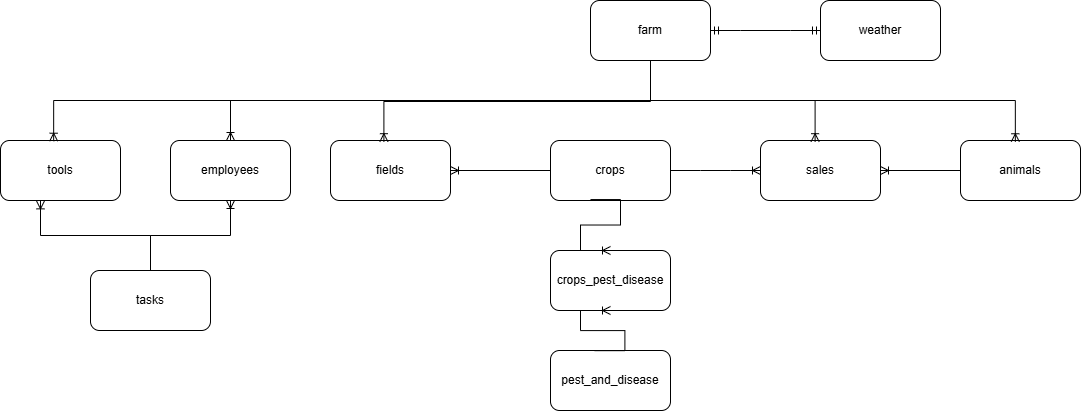

The diagram above was exported from draw.io. Its source (the exported page's mxGraphModel, read from the mxfile embedded in the PNG):
<mxGraphModel dx="794" dy="446" grid="1" gridSize="10" guides="1" tooltips="1" connect="1" arrows="1" fold="1" page="1" pageScale="1" pageWidth="1100" pageHeight="850" math="0" shadow="0">
  <root>
    <mxCell id="0" />
    <mxCell id="1" parent="0" />
    <mxCell id="sI4e7baXWdM5xLgFV06Y-1" value="farm" style="rounded=1;whiteSpace=wrap;html=1;" parent="1" vertex="1">
      <mxGeometry x="1050" y="270" width="120" height="60" as="geometry" />
    </mxCell>
    <mxCell id="sI4e7baXWdM5xLgFV06Y-2" value="weather" style="rounded=1;whiteSpace=wrap;html=1;" parent="1" vertex="1">
      <mxGeometry x="1280" y="270" width="120" height="60" as="geometry" />
    </mxCell>
    <mxCell id="sI4e7baXWdM5xLgFV06Y-3" value="" style="edgeStyle=entityRelationEdgeStyle;fontSize=12;html=1;endArrow=ERmandOne;startArrow=ERmandOne;rounded=0;exitX=1;exitY=0.5;exitDx=0;exitDy=0;" parent="1" source="sI4e7baXWdM5xLgFV06Y-1" edge="1">
      <mxGeometry width="100" height="100" relative="1" as="geometry">
        <mxPoint x="1180" y="400" as="sourcePoint" />
        <mxPoint x="1280" y="300" as="targetPoint" />
      </mxGeometry>
    </mxCell>
    <mxCell id="sI4e7baXWdM5xLgFV06Y-4" value="fields" style="rounded=1;whiteSpace=wrap;html=1;" parent="1" vertex="1">
      <mxGeometry x="790" y="410" width="120" height="60" as="geometry" />
    </mxCell>
    <mxCell id="sI4e7baXWdM5xLgFV06Y-5" value="" style="edgeStyle=elbowEdgeStyle;fontSize=12;html=1;endArrow=ERoneToMany;rounded=0;entryX=0.445;entryY=0.02;entryDx=0;entryDy=0;exitX=0.5;exitY=1;exitDx=0;exitDy=0;elbow=vertical;entryPerimeter=0;" parent="1" source="sI4e7baXWdM5xLgFV06Y-1" target="sI4e7baXWdM5xLgFV06Y-4" edge="1">
      <mxGeometry width="100" height="100" relative="1" as="geometry">
        <mxPoint x="1116.5600000000004" y="327.17999999999995" as="sourcePoint" />
        <mxPoint x="870.0000000000002" y="410" as="targetPoint" />
      </mxGeometry>
    </mxCell>
    <mxCell id="sI4e7baXWdM5xLgFV06Y-6" value="crops" style="rounded=1;whiteSpace=wrap;html=1;" parent="1" vertex="1">
      <mxGeometry x="1010" y="410" width="120" height="60" as="geometry" />
    </mxCell>
    <mxCell id="sI4e7baXWdM5xLgFV06Y-7" value="" style="edgeStyle=entityRelationEdgeStyle;fontSize=12;html=1;endArrow=ERoneToMany;rounded=0;" parent="1" target="sI4e7baXWdM5xLgFV06Y-4" edge="1">
      <mxGeometry width="100" height="100" relative="1" as="geometry">
        <mxPoint x="980" y="440" as="sourcePoint" />
        <mxPoint x="950" y="520" as="targetPoint" />
        <Array as="points">
          <mxPoint x="940" y="440" />
          <mxPoint x="990" y="440" />
          <mxPoint x="970" y="460" />
          <mxPoint x="950" y="440" />
          <mxPoint x="980" y="500" />
          <mxPoint x="1020" y="490" />
        </Array>
      </mxGeometry>
    </mxCell>
    <mxCell id="sI4e7baXWdM5xLgFV06Y-8" value="pest_and_disease" style="rounded=1;whiteSpace=wrap;html=1;" parent="1" vertex="1">
      <mxGeometry x="1010" y="620" width="120" height="60" as="geometry" />
    </mxCell>
    <mxCell id="sI4e7baXWdM5xLgFV06Y-9" value="animals" style="rounded=1;whiteSpace=wrap;html=1;" parent="1" vertex="1">
      <mxGeometry x="1420" y="410" width="120" height="60" as="geometry" />
    </mxCell>
    <mxCell id="sI4e7baXWdM5xLgFV06Y-10" value="" style="edgeStyle=elbowEdgeStyle;fontSize=12;html=1;endArrow=ERoneToMany;rounded=0;entryX=0.457;entryY=0.021;entryDx=0;entryDy=0;entryPerimeter=0;elbow=vertical;" parent="1" source="sI4e7baXWdM5xLgFV06Y-1" target="sI4e7baXWdM5xLgFV06Y-9" edge="1">
      <mxGeometry width="100" height="100" relative="1" as="geometry">
        <mxPoint x="1180.44" y="310" as="sourcePoint" />
        <mxPoint x="1499.56" y="417.72" as="targetPoint" />
        <Array as="points">
          <mxPoint x="1300" y="370" />
        </Array>
      </mxGeometry>
    </mxCell>
    <mxCell id="sI4e7baXWdM5xLgFV06Y-11" value="sales" style="rounded=1;whiteSpace=wrap;html=1;" parent="1" vertex="1">
      <mxGeometry x="1220" y="410" width="120" height="60" as="geometry" />
    </mxCell>
    <mxCell id="sI4e7baXWdM5xLgFV06Y-12" value="" style="edgeStyle=elbowEdgeStyle;fontSize=12;html=1;endArrow=ERoneToMany;rounded=0;exitX=0.75;exitY=1;exitDx=0;exitDy=0;elbow=vertical;entryX=0.455;entryY=0.02;entryDx=0;entryDy=0;entryPerimeter=0;" parent="1" target="sI4e7baXWdM5xLgFV06Y-11" edge="1">
      <mxGeometry width="100" height="100" relative="1" as="geometry">
        <mxPoint x="1110" y="330.00000000000006" as="sourcePoint" />
        <mxPoint x="1274" y="407" as="targetPoint" />
        <Array as="points">
          <mxPoint x="1190" y="370" />
        </Array>
      </mxGeometry>
    </mxCell>
    <mxCell id="sI4e7baXWdM5xLgFV06Y-13" value="tools" style="rounded=1;whiteSpace=wrap;html=1;" parent="1" vertex="1">
      <mxGeometry x="460" y="410" width="120" height="60" as="geometry" />
    </mxCell>
    <mxCell id="sI4e7baXWdM5xLgFV06Y-14" value="" style="edgeStyle=elbowEdgeStyle;fontSize=12;html=1;endArrow=ERoneToMany;rounded=0;entryX=0.443;entryY=0.012;entryDx=0;entryDy=0;exitX=0.5;exitY=1;exitDx=0;exitDy=0;elbow=vertical;entryPerimeter=0;" parent="1" source="sI4e7baXWdM5xLgFV06Y-1" target="sI4e7baXWdM5xLgFV06Y-13" edge="1">
      <mxGeometry width="100" height="100" relative="1" as="geometry">
        <mxPoint x="1150" y="358" as="sourcePoint" />
        <mxPoint x="1244" y="430" as="targetPoint" />
      </mxGeometry>
    </mxCell>
    <mxCell id="sI4e7baXWdM5xLgFV06Y-15" value="employees" style="rounded=1;whiteSpace=wrap;html=1;" parent="1" vertex="1">
      <mxGeometry x="630" y="410" width="120" height="60" as="geometry" />
    </mxCell>
    <mxCell id="sI4e7baXWdM5xLgFV06Y-16" value="" style="edgeStyle=elbowEdgeStyle;fontSize=12;html=1;endArrow=ERoneToMany;rounded=0;entryX=0.5;entryY=0;entryDx=0;entryDy=0;exitX=0.5;exitY=1;exitDx=0;exitDy=0;elbow=vertical;" parent="1" source="sI4e7baXWdM5xLgFV06Y-1" target="sI4e7baXWdM5xLgFV06Y-15" edge="1">
      <mxGeometry width="100" height="100" relative="1" as="geometry">
        <mxPoint x="1130" y="330" as="sourcePoint" />
        <mxPoint x="1390" y="422" as="targetPoint" />
      </mxGeometry>
    </mxCell>
    <mxCell id="sI4e7baXWdM5xLgFV06Y-17" value="tasks" style="rounded=1;whiteSpace=wrap;html=1;" parent="1" vertex="1">
      <mxGeometry x="550" y="540" width="120" height="60" as="geometry" />
    </mxCell>
    <mxCell id="sI4e7baXWdM5xLgFV06Y-18" value="" style="edgeStyle=elbowEdgeStyle;fontSize=12;html=1;endArrow=ERoneToMany;rounded=0;entryX=0.456;entryY=1.006;entryDx=0;entryDy=0;entryPerimeter=0;elbow=vertical;" parent="1" edge="1">
      <mxGeometry width="100" height="100" relative="1" as="geometry">
        <mxPoint x="610" y="540" as="sourcePoint" />
        <mxPoint x="500.0000000000002" y="470.35999999999996" as="targetPoint" />
      </mxGeometry>
    </mxCell>
    <mxCell id="sI4e7baXWdM5xLgFV06Y-19" value="" style="edgeStyle=elbowEdgeStyle;fontSize=12;html=1;endArrow=ERoneToMany;rounded=0;elbow=vertical;entryX=0.5;entryY=1;entryDx=0;entryDy=0;" parent="1" target="sI4e7baXWdM5xLgFV06Y-15" edge="1">
      <mxGeometry width="100" height="100" relative="1" as="geometry">
        <mxPoint x="610" y="540" as="sourcePoint" />
        <mxPoint x="680" y="465" as="targetPoint" />
        <Array as="points">
          <mxPoint x="650" y="505" />
        </Array>
      </mxGeometry>
    </mxCell>
    <mxCell id="sI4e7baXWdM5xLgFV06Y-20" value="" style="edgeStyle=entityRelationEdgeStyle;fontSize=12;html=1;endArrow=ERoneToMany;rounded=0;exitX=0.75;exitY=1;exitDx=0;exitDy=0;entryX=0;entryY=0.5;entryDx=0;entryDy=0;" parent="1" target="sI4e7baXWdM5xLgFV06Y-11" edge="1">
      <mxGeometry width="100" height="100" relative="1" as="geometry">
        <mxPoint x="1130" y="440" as="sourcePoint" />
        <mxPoint x="1210" y="440" as="targetPoint" />
        <Array as="points">
          <mxPoint x="1380" y="632" />
          <mxPoint x="1280" y="662" />
          <mxPoint x="1220" y="440" />
          <mxPoint x="1300" y="662" />
        </Array>
      </mxGeometry>
    </mxCell>
    <mxCell id="sI4e7baXWdM5xLgFV06Y-21" value="" style="edgeStyle=entityRelationEdgeStyle;fontSize=12;html=1;endArrow=ERoneToMany;rounded=0;" parent="1" target="sI4e7baXWdM5xLgFV06Y-11" edge="1">
      <mxGeometry width="100" height="100" relative="1" as="geometry">
        <mxPoint x="1390" y="440" as="sourcePoint" />
        <mxPoint x="1510" y="439.5" as="targetPoint" />
        <Array as="points">
          <mxPoint x="1670" y="631.5" />
          <mxPoint x="1410" y="440" />
          <mxPoint x="1570" y="661.5" />
          <mxPoint x="1510" y="439.5" />
          <mxPoint x="1590" y="661.5" />
        </Array>
      </mxGeometry>
    </mxCell>
    <mxCell id="sI4e7baXWdM5xLgFV06Y-22" value="crops_pest_disease" style="rounded=1;whiteSpace=wrap;html=1;" parent="1" vertex="1">
      <mxGeometry x="1010" y="520" width="120" height="60" as="geometry" />
    </mxCell>
    <mxCell id="sI4e7baXWdM5xLgFV06Y-23" value="" style="edgeStyle=entityRelationEdgeStyle;fontSize=12;html=1;endArrow=ERoneToMany;rounded=0;entryX=0.5;entryY=0;entryDx=0;entryDy=0;" parent="1" target="sI4e7baXWdM5xLgFV06Y-22" edge="1">
      <mxGeometry width="100" height="100" relative="1" as="geometry">
        <mxPoint x="1050" y="469.05" as="sourcePoint" />
        <mxPoint x="980" y="469.05" as="targetPoint" />
        <Array as="points">
          <mxPoint x="1010" y="469.05" />
          <mxPoint x="1060" y="469.05" />
          <mxPoint x="1040" y="489.05" />
          <mxPoint x="1020" y="469.05" />
          <mxPoint x="1050" y="529.05" />
          <mxPoint x="1090" y="519.05" />
        </Array>
      </mxGeometry>
    </mxCell>
    <mxCell id="sI4e7baXWdM5xLgFV06Y-24" value="" style="edgeStyle=entityRelationEdgeStyle;fontSize=12;html=1;endArrow=ERoneToMany;rounded=0;entryX=0.5;entryY=1;entryDx=0;entryDy=0;exitX=0.37;exitY=0.003;exitDx=0;exitDy=0;exitPerimeter=0;" parent="1" source="sI4e7baXWdM5xLgFV06Y-8" target="sI4e7baXWdM5xLgFV06Y-22" edge="1">
      <mxGeometry width="100" height="100" relative="1" as="geometry">
        <mxPoint x="1060" y="479.05" as="sourcePoint" />
        <mxPoint x="1080" y="530" as="targetPoint" />
        <Array as="points">
          <mxPoint x="1020" y="479.05" />
          <mxPoint x="1070" y="479.05" />
          <mxPoint x="1050" y="499.05" />
          <mxPoint x="1030" y="479.05" />
          <mxPoint x="1060" y="539.05" />
          <mxPoint x="1100" y="529.05" />
        </Array>
      </mxGeometry>
    </mxCell>
  </root>
</mxGraphModel>